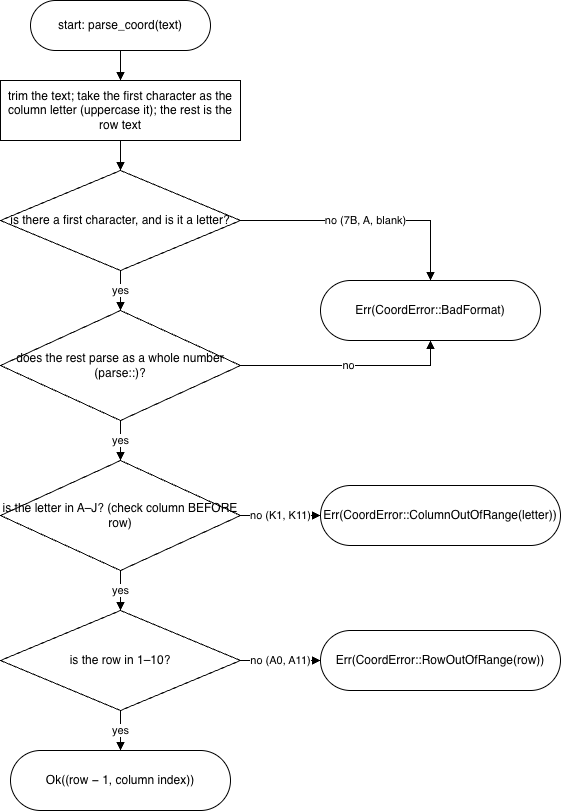

The diagram above was exported from draw.io. Its source (the exported page's mxGraphModel, read from the mxfile embedded in the PNG):
<mxGraphModel dx="2098" dy="1165" grid="1" gridSize="10" guides="1" tooltips="1" connect="1" arrows="1" fold="1" page="1" pageScale="1" pageWidth="850" pageHeight="1100" math="0" shadow="0">
  <root>
    <mxCell id="0" />
    <mxCell id="1" parent="0" />
    <mxCell id="_NTJX4zOc0eusR9Zf5qv-2" parent="1" style="rounded=1;arcSize=50;whiteSpace=wrap;html=1;" value="start: parse_coord(text)" vertex="1">
      <mxGeometry height="50" width="180" x="210" y="20" as="geometry" />
    </mxCell>
    <mxCell id="_NTJX4zOc0eusR9Zf5qv-3" parent="1" style="rounded=0;whiteSpace=wrap;html=1;" value="trim the text; take the first character as the column letter (uppercase it); the rest is the row text" vertex="1">
      <mxGeometry height="60" width="240" x="180" y="100" as="geometry" />
    </mxCell>
    <mxCell id="_NTJX4zOc0eusR9Zf5qv-4" parent="1" style="rhombus;whiteSpace=wrap;html=1;" value="is there a first character, and is it a letter?" vertex="1">
      <mxGeometry height="100" width="240" x="180" y="190" as="geometry" />
    </mxCell>
    <mxCell id="_NTJX4zOc0eusR9Zf5qv-5" parent="1" style="rhombus;whiteSpace=wrap;html=1;" value="does the rest parse as a whole number (parse::&lt;usize&gt;)?" vertex="1">
      <mxGeometry height="110" width="240" x="180" y="330" as="geometry" />
    </mxCell>
    <mxCell id="_NTJX4zOc0eusR9Zf5qv-6" parent="1" style="rhombus;whiteSpace=wrap;html=1;" value="is the letter in A–J?  (check column BEFORE row)" vertex="1">
      <mxGeometry height="110" width="240" x="180" y="480" as="geometry" />
    </mxCell>
    <mxCell id="_NTJX4zOc0eusR9Zf5qv-7" parent="1" style="rhombus;whiteSpace=wrap;html=1;" value="is the row in 1–10?" vertex="1">
      <mxGeometry height="100" width="240" x="180" y="630" as="geometry" />
    </mxCell>
    <mxCell id="_NTJX4zOc0eusR9Zf5qv-8" parent="1" style="rounded=1;arcSize=50;whiteSpace=wrap;html=1;" value="Ok((row − 1, column index))" vertex="1">
      <mxGeometry height="60" width="220" x="190" y="770" as="geometry" />
    </mxCell>
    <mxCell id="_NTJX4zOc0eusR9Zf5qv-9" parent="1" style="rounded=1;arcSize=50;whiteSpace=wrap;html=1;" value="Err(CoordError::BadFormat)" vertex="1">
      <mxGeometry height="60" width="220" x="500" y="300" as="geometry" />
    </mxCell>
    <mxCell id="_NTJX4zOc0eusR9Zf5qv-10" parent="1" style="rounded=1;arcSize=50;whiteSpace=wrap;html=1;" value="Err(CoordError::ColumnOutOfRange(letter))" vertex="1">
      <mxGeometry height="60" width="240" x="500" y="505" as="geometry" />
    </mxCell>
    <mxCell id="_NTJX4zOc0eusR9Zf5qv-11" parent="1" style="rounded=1;arcSize=50;whiteSpace=wrap;html=1;" value="Err(CoordError::RowOutOfRange(row))" vertex="1">
      <mxGeometry height="60" width="240" x="500" y="650" as="geometry" />
    </mxCell>
    <mxCell id="_NTJX4zOc0eusR9Zf5qv-12" edge="1" parent="1" source="_NTJX4zOc0eusR9Zf5qv-2" style="edgeStyle=orthogonalEdgeStyle;rounded=0;html=1;endArrow=block;endFill=1;" target="_NTJX4zOc0eusR9Zf5qv-3">
      <mxGeometry relative="1" as="geometry" />
    </mxCell>
    <mxCell id="_NTJX4zOc0eusR9Zf5qv-13" edge="1" parent="1" source="_NTJX4zOc0eusR9Zf5qv-3" style="edgeStyle=orthogonalEdgeStyle;rounded=0;html=1;endArrow=block;endFill=1;" target="_NTJX4zOc0eusR9Zf5qv-4">
      <mxGeometry relative="1" as="geometry" />
    </mxCell>
    <mxCell id="_NTJX4zOc0eusR9Zf5qv-14" edge="1" parent="1" source="_NTJX4zOc0eusR9Zf5qv-4" style="edgeStyle=orthogonalEdgeStyle;rounded=0;html=1;endArrow=block;endFill=1;" target="_NTJX4zOc0eusR9Zf5qv-5" value="yes">
      <mxGeometry relative="1" as="geometry" />
    </mxCell>
    <mxCell id="_NTJX4zOc0eusR9Zf5qv-15" edge="1" parent="1" source="_NTJX4zOc0eusR9Zf5qv-4" style="edgeStyle=orthogonalEdgeStyle;rounded=0;html=1;endArrow=block;endFill=1;exitX=1;exitY=0.5;exitDx=0;exitDy=0;entryX=0.5;entryY=0;entryDx=0;entryDy=0;" target="_NTJX4zOc0eusR9Zf5qv-9" value="no (7B, A, blank)">
      <mxGeometry relative="1" as="geometry" />
    </mxCell>
    <mxCell id="_NTJX4zOc0eusR9Zf5qv-16" edge="1" parent="1" source="_NTJX4zOc0eusR9Zf5qv-5" style="edgeStyle=orthogonalEdgeStyle;rounded=0;html=1;endArrow=block;endFill=1;" target="_NTJX4zOc0eusR9Zf5qv-6" value="yes">
      <mxGeometry relative="1" as="geometry" />
    </mxCell>
    <mxCell id="_NTJX4zOc0eusR9Zf5qv-17" edge="1" parent="1" source="_NTJX4zOc0eusR9Zf5qv-5" style="edgeStyle=orthogonalEdgeStyle;rounded=0;html=1;endArrow=block;endFill=1;exitX=1;exitY=0.5;exitDx=0;exitDy=0;entryX=0.5;entryY=1;entryDx=0;entryDy=0;" target="_NTJX4zOc0eusR9Zf5qv-9" value="no">
      <mxGeometry relative="1" as="geometry" />
    </mxCell>
    <mxCell id="_NTJX4zOc0eusR9Zf5qv-18" edge="1" parent="1" source="_NTJX4zOc0eusR9Zf5qv-6" style="edgeStyle=orthogonalEdgeStyle;rounded=0;html=1;endArrow=block;endFill=1;" target="_NTJX4zOc0eusR9Zf5qv-7" value="yes">
      <mxGeometry relative="1" as="geometry" />
    </mxCell>
    <mxCell id="_NTJX4zOc0eusR9Zf5qv-19" edge="1" parent="1" source="_NTJX4zOc0eusR9Zf5qv-6" style="edgeStyle=orthogonalEdgeStyle;rounded=0;html=1;endArrow=block;endFill=1;" target="_NTJX4zOc0eusR9Zf5qv-10" value="no (K1, K11)">
      <mxGeometry relative="1" as="geometry" />
    </mxCell>
    <mxCell id="_NTJX4zOc0eusR9Zf5qv-20" edge="1" parent="1" source="_NTJX4zOc0eusR9Zf5qv-7" style="edgeStyle=orthogonalEdgeStyle;rounded=0;html=1;endArrow=block;endFill=1;" target="_NTJX4zOc0eusR9Zf5qv-8" value="yes">
      <mxGeometry relative="1" as="geometry" />
    </mxCell>
    <mxCell id="_NTJX4zOc0eusR9Zf5qv-21" edge="1" parent="1" source="_NTJX4zOc0eusR9Zf5qv-7" style="edgeStyle=orthogonalEdgeStyle;rounded=0;html=1;endArrow=block;endFill=1;" target="_NTJX4zOc0eusR9Zf5qv-11" value="no (A0, A11)">
      <mxGeometry relative="1" as="geometry" />
    </mxCell>
  </root>
</mxGraphModel>